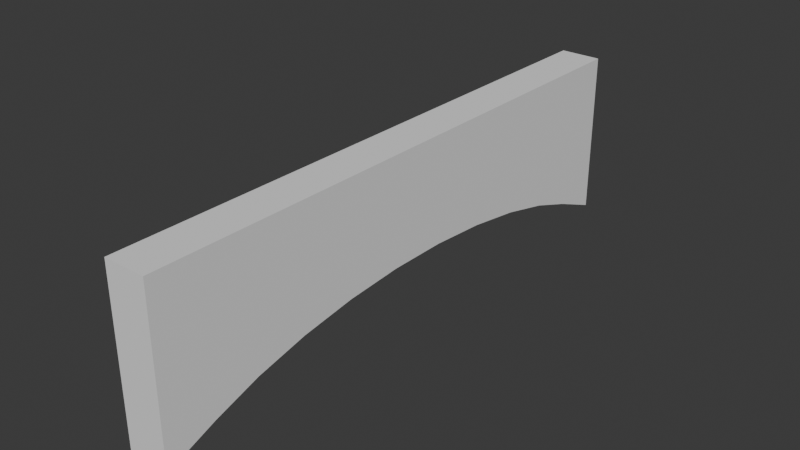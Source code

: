 # Source: FI-070_Communal_Hallway_Roof_Arch.blend  (saved by Blender 4.2.66; exported with 4.5.12 LTS)
import bpy
from mathutils import Matrix  # noqa: F401  (used for matrix-valued properties, if any)

bpy.ops.wm.read_factory_settings(use_empty=True)
scene = bpy.context.scene
scene.name = 'Scene'

# ---- collections
col_collection = bpy.data.collections.new('Collection'); scene.collection.children.link(col_collection)
col_export = bpy.data.collections.new('Export'); scene.collection.children.link(col_export)

# ---- world
world_world = bpy.data.worlds.new('World'); scene.world = world_world
world_world.use_nodes = True; world_world.node_tree.nodes.clear()
_N = world_world.node_tree.nodes; _L = world_world.node_tree.links
n0 = _N.new('ShaderNodeOutputWorld'); n0.name = 'World Output'; n0.location = (300, 300)
n1 = _N.new('ShaderNodeBackground'); n1.name = 'Background'; n1.location = (10, 300)
n1.inputs[0].default_value = (0.05088, 0.05088, 0.05088, 1.0)
_L.new(n1.outputs[0], n0.inputs[0])
n0.is_active_output = True
world_world.color = (0.05088, 0.05088, 0.05088)
world_world.sun_shadow_jitter_overblur = 0.0

# ---- meshes
me_cube_001 = bpy.data.meshes.new('Cube.001')
me_cube_001.from_pydata([(0.25, 1.75, 1.0), (0.0, 1.75, 1.0), (0.0, -1.75, 1.0), (0.25, -1.75, 1.0), (0.25, 1.75, 0.0), (0.25, -1.75, 0.0), (0.0, -1.75, 0.0), (0.0, 1.75, 0.0), (0.0, 1.454, 1.0), (0.0, -1.454, 1.0), (0.0, 1.131, 1.0), (0.0, 0.8078, 1.0), (0.0, 0.4847, 1.0), (0.0, 0.1616, 1.0), (0.0, -0.1616, 1.0), (0.0, -0.4847, 1.0), (0.0, -0.8078, 1.0), (0.0, -1.131, 1.0), (0.25, 1.454, 1.0), (0.25, -1.454, 1.0), (0.25, 1.131, 1.0), (0.25, 0.8078, 1.0), (0.25, 0.4847, 1.0), (0.25, 0.1616, 1.0), (0.25, -0.1616, 1.0), (0.25, -0.4847, 1.0), (0.25, -0.8078, 1.0), (0.25, -1.131, 1.0), (0.0, 1.452, 0.1193), (0.0, -1.452, 0.1193), (0.0, 1.178, 0.2113), (0.0, 0.8677, 0.2829), (0.0, 0.5314, 0.3318), (0.0, 0.1789, 0.3567), (0.0, -0.1789, 0.3567), (0.0, -0.5314, 0.3318), (0.0, -0.8677, 0.2829), (0.0, -1.178, 0.2113), (0.25, -1.452, 0.1193), (0.25, 1.452, 0.1193), (0.25, -1.178, 0.2113), (0.25, -0.8677, 0.2829), (0.25, -0.5314, 0.3318), (0.25, -0.1789, 0.3567), (0.25, 0.1789, 0.3567), (0.25, 0.5314, 0.3318), (0.25, 0.8677, 0.2829), (0.25, 1.178, 0.2113)], [], [(5, 3, 2, 6), (7, 1, 0, 4), (0, 18, 39, 4), (1, 8, 18, 0), (4, 39, 28, 7), (19, 3, 5, 38), (29, 6, 2, 9), (9, 2, 3, 19), (38, 5, 6, 29), (19, 38, 40, 27), (27, 40, 41, 26), (26, 41, 42, 25), (25, 42, 43, 24), (24, 43, 44, 23), (23, 44, 45, 22), (22, 45, 46, 21), (21, 46, 47, 20), (20, 47, 39, 18), (9, 19, 27, 17), (17, 27, 26, 16), (16, 26, 25, 15), (15, 25, 24, 14), (14, 24, 23, 13), (13, 23, 22, 12), (12, 22, 21, 11), (11, 21, 20, 10), (10, 20, 18, 8), (29, 9, 17, 37), (37, 17, 16, 36), (36, 16, 15, 35), (35, 15, 14, 34), (34, 14, 13, 33), (33, 13, 12, 32), (32, 12, 11, 31), (31, 11, 10, 30), (30, 10, 8, 28), (38, 29, 37, 40), (40, 37, 36, 41), (41, 36, 35, 42), (42, 35, 34, 43), (43, 34, 33, 44), (44, 33, 32, 45), (45, 32, 31, 46), (46, 31, 30, 47), (47, 30, 28, 39), (7, 28, 8, 1)])
_uv = me_cube_001.uv_layers.new(name='UVMap')
_uv.uv.foreach_set('vector', [0.4537, 0.75, 0.4875, 0.75, 0.4875, 1.0, 0.4537, 1.0, 0.4537, 0.25, 0.4875, 0.25, 0.4875, 0.5, 0.4537, 0.5, 0.4875, 0.5, 0.4875, 0.5211, 0.4537, 0.5213, 0.4537, 0.5, 0.4875, 0.25, 0.4875, 0.2289, 0.4875, 0.5211, 0.4875, 0.5, 0.4537, 0.5, 0.4537, 0.5213, 0.4537, 0.2287, 0.4537, 0.25, 0.4875, 0.7289, 0.4875, 0.75, 0.4537, 0.75, 0.4537, 0.7287, 0.4537, 0.0213, 0.4537, 0.0, 0.4875, 0.0, 0.4875, 0.02114, 0.4875, 0.02114, 0.4875, 0.0, 0.4875, 0.75, 0.4875, 0.7289, 0.4537, 0.7287, 0.4537, 0.75, 0.4537, 0.0, 0.4537, 0.0213, 0.4875, 0.7289, 0.4537, 0.7287, 0.4534, 0.7093, 0.4875, 0.7058, 0.4875, 0.7058, 0.4534, 0.7093, 0.4521, 0.6878, 0.4875, 0.6827, 0.4875, 0.6827, 0.4521, 0.6878, 0.4493, 0.6649, 0.4875, 0.6596, 0.4875, 0.6596, 0.4493, 0.6649, 0.445, 0.6411, 0.4875, 0.6365, 0.4875, 0.6365, 0.445, 0.6411, 0.445, 0.6089, 0.4875, 0.6135, 0.4875, 0.6135, 0.445, 0.6089, 0.4493, 0.5851, 0.4875, 0.5904, 0.4875, 0.5904, 0.4493, 0.5851, 0.4521, 0.5622, 0.4875, 0.5673, 0.4875, 0.5673, 0.4521, 0.5622, 0.4534, 0.5407, 0.4875, 0.5442, 0.4875, 0.5442, 0.4534, 0.5407, 0.4537, 0.5213, 0.4875, 0.5211, 0.4875, 0.02114, 0.4875, 0.7289, 0.4875, 0.7058, 0.4875, 0.04422, 0.4875, 0.04422, 0.4875, 0.7058, 0.4875, 0.6827, 0.4875, 0.0673, 0.4875, 0.0673, 0.4875, 0.6827, 0.4875, 0.6596, 0.4875, 0.09038, 0.4875, 0.09038, 0.4875, 0.6596, 0.4875, 0.6365, 0.4875, 0.1135, 0.4875, 0.1135, 0.4875, 0.6365, 0.4875, 0.6135, 0.4875, 0.1365, 0.4875, 0.1365, 0.4875, 0.6135, 0.4875, 0.5904, 0.4875, 0.1596, 0.4875, 0.1596, 0.4875, 0.5904, 0.4875, 0.5673, 0.4875, 0.1827, 0.4875, 0.1827, 0.4875, 0.5673, 0.4875, 0.5442, 0.4875, 0.2058, 0.4875, 0.2058, 0.4875, 0.5442, 0.4875, 0.5211, 0.4875, 0.2289, 0.4537, 0.0213, 0.4875, 0.02114, 0.4875, 0.04422, 0.4534, 0.04067, 0.4534, 0.04067, 0.4875, 0.04422, 0.4875, 0.0673, 0.4521, 0.06216, 0.4521, 0.06216, 0.4875, 0.0673, 0.4875, 0.09038, 0.4493, 0.08513, 0.4493, 0.08513, 0.4875, 0.09038, 0.4875, 0.1135, 0.445, 0.1089, 0.445, 0.1089, 0.4875, 0.1135, 0.4875, 0.1365, 0.445, 0.1411, 0.445, 0.1411, 0.4875, 0.1365, 0.4875, 0.1596, 0.4493, 0.1649, 0.4493, 0.1649, 0.4875, 0.1596, 0.4875, 0.1827, 0.4521, 0.1878, 0.4521, 0.1878, 0.4875, 0.1827, 0.4875, 0.2058, 0.4534, 0.2093, 0.4534, 0.2093, 0.4875, 0.2058, 0.4875, 0.2289, 0.4537, 0.2287, 0.4537, 0.7287, 0.4537, 0.0213, 0.4534, 0.04067, 0.4534, 0.7093, 0.4534, 0.7093, 0.4534, 0.04067, 0.4521, 0.06216, 0.4521, 0.6878, 0.4521, 0.6878, 0.4521, 0.06216, 0.4493, 0.08513, 0.4493, 0.6649, 0.4493, 0.6649, 0.4493, 0.08513, 0.445, 0.1089, 0.445, 0.6411, 0.445, 0.6411, 0.445, 0.1089, 0.445, 0.1411, 0.445, 0.6089, 0.445, 0.6089, 0.445, 0.1411, 0.4493, 0.1649, 0.4493, 0.5851, 0.4493, 0.5851, 0.4493, 0.1649, 0.4521, 0.1878, 0.4521, 0.5622, 0.4521, 0.5622, 0.4521, 0.1878, 0.4534, 0.2093, 0.4534, 0.5407, 0.4534, 0.5407, 0.4534, 0.2093, 0.4537, 0.2287, 0.4537, 0.5213, 0.4537, 0.25, 0.4537, 0.2287, 0.4875, 0.2289, 0.4875, 0.25])
me_cube_001.update()

# ---- objects
ob_fi_070_communal_hallway_roof_arch = bpy.data.objects.new('FI-070 Communal Hallway Roof Arch', me_cube_001)

# ---- transforms, parenting, visibility, modifiers, constraints
ob_fi_070_communal_hallway_roof_arch.location = (0.0, 0.0, 0.0)

# ---- collection membership
col_export.objects.link(ob_fi_070_communal_hallway_roof_arch)

# ---- scene / render settings (as saved in the file)
scene.frame_start = 1; scene.frame_end = 250; scene.frame_set(1)
scene.render.engine = 'BLENDER_EEVEE_NEXT'
bpy.context.view_layer.update()

# ---- added for rendering (the .blend has no active camera and no usable light): camera, sun
cam_auto = bpy.data.cameras.new('AutoCamera')
cam_auto.lens = 50.0
cam_auto.sensor_width = 36.0
cam_auto.clip_end = 1000.0
ob_auto_camera = bpy.data.objects.new('AutoCamera', cam_auto)
scene.collection.objects.link(ob_auto_camera)
ob_auto_camera.location = (3.5008, -4.05096, 3.20064)
ob_auto_camera.rotation_euler = (1.09748, -7.21219e-08, 0.694738)
scene.camera = ob_auto_camera
light_auto_sun = bpy.data.lights.new('AutoSun', 'SUN')
light_auto_sun.energy = 3.0
light_auto_sun.angle = 0.0523599
ob_auto_sun = bpy.data.objects.new('AutoSun', light_auto_sun)
scene.collection.objects.link(ob_auto_sun)
ob_auto_sun.rotation_euler = (0.872665, 0.174533, 0.523599)
bpy.context.view_layer.update()
